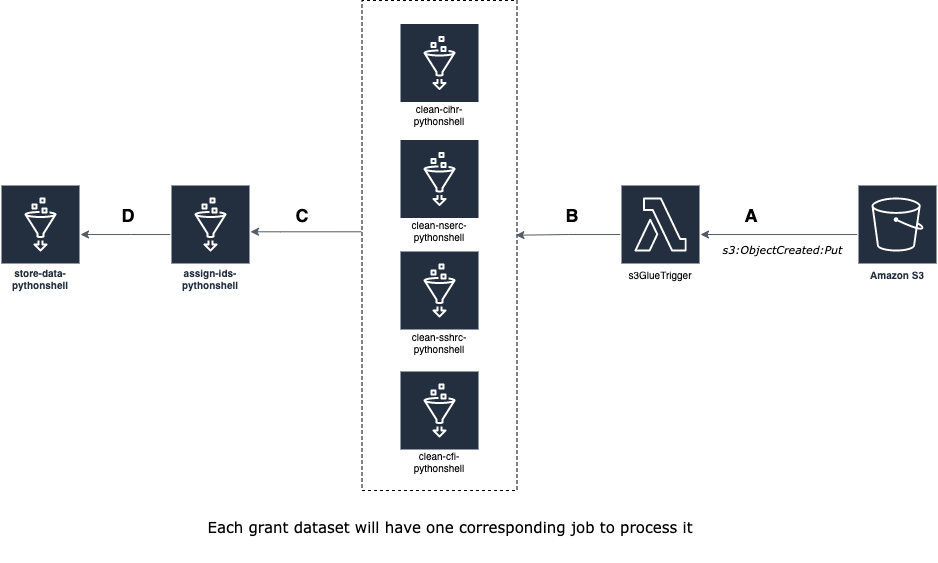

The diagram above was exported from draw.io. Its source (the exported page's mxGraphModel, read from the mxfile embedded in the PNG):
<mxGraphModel dx="1395" dy="-142" grid="0" gridSize="10" guides="1" tooltips="1" connect="1" arrows="1" fold="1" page="0" pageScale="1" pageWidth="850" pageHeight="1100" background="none" math="0" shadow="0">
  <root>
    <mxCell id="0" />
    <mxCell id="1" parent="0" />
    <mxCell id="7rg3C2OvktX5URzO3X4x-3" value="&lt;em&gt;&lt;font style=&quot;font-size: 11px;&quot;&gt;s3:ObjectCreated:Put&lt;/font&gt;&lt;/em&gt;" style="text;html=1;strokeColor=none;fillColor=none;align=center;verticalAlign=middle;whiteSpace=wrap;rounded=0;fontFamily=Verdana;fontSize=17;" vertex="1" parent="1">
      <mxGeometry x="905" y="1143" width="195" height="30" as="geometry" />
    </mxCell>
    <mxCell id="7rg3C2OvktX5URzO3X4x-4" value="" style="rounded=0;whiteSpace=wrap;html=1;fontFamily=Verdana;fontSize=11;dashed=1;direction=south;" vertex="1" parent="1">
      <mxGeometry x="581.5" y="910" width="155" height="490" as="geometry" />
    </mxCell>
    <mxCell id="7rg3C2OvktX5URzO3X4x-5" value="&lt;font style=&quot;font-size: 15px;&quot;&gt;Each grant dataset will have one corresponding job to process it&lt;/font&gt;" style="text;html=1;strokeColor=none;fillColor=none;align=center;verticalAlign=middle;whiteSpace=wrap;rounded=0;dashed=1;fontFamily=Verdana;fontSize=11;" vertex="1" parent="1">
      <mxGeometry x="425.25" y="1400" width="489.5" height="72" as="geometry" />
    </mxCell>
    <mxCell id="7rg3C2OvktX5URzO3X4x-6" style="edgeStyle=orthogonalEdgeStyle;rounded=0;orthogonalLoop=1;jettySize=auto;html=1;strokeColor=#545b64;" edge="1" parent="1" source="7rg3C2OvktX5URzO3X4x-7" target="7rg3C2OvktX5URzO3X4x-12">
      <mxGeometry relative="1" as="geometry">
        <mxPoint x="950" y="1144" as="targetPoint" />
      </mxGeometry>
    </mxCell>
    <mxCell id="7rg3C2OvktX5URzO3X4x-7" value="Amazon S3" style="sketch=0;outlineConnect=0;fontColor=#232F3E;gradientColor=none;strokeColor=#ffffff;fillColor=#232F3E;dashed=0;verticalLabelPosition=middle;verticalAlign=bottom;align=center;html=1;whiteSpace=wrap;fontSize=10;fontStyle=1;spacing=3;shape=mxgraph.aws4.productIcon;prIcon=mxgraph.aws4.s3;" vertex="1" parent="1">
      <mxGeometry x="1077" y="1094" width="80" height="100" as="geometry" />
    </mxCell>
    <mxCell id="7rg3C2OvktX5URzO3X4x-8" style="edgeStyle=orthogonalEdgeStyle;rounded=0;orthogonalLoop=1;jettySize=auto;html=1;strokeColor=#545b64;fontSize=10;" edge="1" parent="1" source="7rg3C2OvktX5URzO3X4x-9" target="7rg3C2OvktX5URzO3X4x-17">
      <mxGeometry relative="1" as="geometry">
        <Array as="points">
          <mxPoint x="350" y="1144" />
          <mxPoint x="350" y="1144" />
        </Array>
      </mxGeometry>
    </mxCell>
    <mxCell id="7rg3C2OvktX5URzO3X4x-9" value="assign-ids-pythonshell" style="sketch=0;outlineConnect=0;fontColor=#232F3E;gradientColor=none;strokeColor=#ffffff;fillColor=#232F3E;dashed=0;verticalLabelPosition=middle;verticalAlign=bottom;align=center;html=1;whiteSpace=wrap;fontSize=10;fontStyle=1;spacing=3;shape=mxgraph.aws4.productIcon;prIcon=mxgraph.aws4.glue;" vertex="1" parent="1">
      <mxGeometry x="390" y="1094" width="80" height="110" as="geometry" />
    </mxCell>
    <mxCell id="7rg3C2OvktX5URzO3X4x-10" value="&lt;span style=&quot;color: rgb(0, 0, 0); font-weight: 400;&quot;&gt;&lt;font style=&quot;font-size: 10px;&quot;&gt;clean-cihr-pythonshell&lt;/font&gt;&lt;/span&gt;" style="sketch=0;outlineConnect=0;fontColor=#232F3E;gradientColor=none;strokeColor=#ffffff;fillColor=#232F3E;dashed=0;verticalLabelPosition=middle;verticalAlign=bottom;align=center;html=1;whiteSpace=wrap;fontSize=10;fontStyle=1;spacing=3;shape=mxgraph.aws4.productIcon;prIcon=mxgraph.aws4.glue;" vertex="1" parent="1">
      <mxGeometry x="619" y="932.5" width="80" height="107.5" as="geometry" />
    </mxCell>
    <mxCell id="7rg3C2OvktX5URzO3X4x-11" style="edgeStyle=orthogonalEdgeStyle;rounded=0;orthogonalLoop=1;jettySize=auto;html=1;fontSize=10;entryX=0.479;entryY=0.007;entryDx=0;entryDy=0;entryPerimeter=0;strokeColor=#545b64;" edge="1" parent="1" source="7rg3C2OvktX5URzO3X4x-12" target="7rg3C2OvktX5URzO3X4x-4">
      <mxGeometry relative="1" as="geometry">
        <mxPoint x="580" y="1144" as="targetPoint" />
      </mxGeometry>
    </mxCell>
    <mxCell id="7rg3C2OvktX5URzO3X4x-12" value="&lt;span style=&quot;color: rgb(0, 0, 0); font-weight: 400;&quot;&gt;&lt;font style=&quot;font-size: 10px;&quot;&gt;s3GlueTrigger&lt;/font&gt;&lt;/span&gt;" style="sketch=0;outlineConnect=0;fontColor=#232F3E;gradientColor=none;strokeColor=#ffffff;fillColor=#232F3E;dashed=0;verticalLabelPosition=middle;verticalAlign=bottom;align=center;html=1;whiteSpace=wrap;fontSize=10;fontStyle=1;spacing=3;shape=mxgraph.aws4.productIcon;prIcon=mxgraph.aws4.lambda;" vertex="1" parent="1">
      <mxGeometry x="840" y="1094" width="80" height="100" as="geometry" />
    </mxCell>
    <mxCell id="7rg3C2OvktX5URzO3X4x-13" value="&lt;span style=&quot;color: rgb(0, 0, 0); font-weight: 400;&quot;&gt;&lt;font style=&quot;font-size: 10px;&quot;&gt;clean-nserc-pythonshell&lt;/font&gt;&lt;/span&gt;" style="sketch=0;outlineConnect=0;fontColor=#232F3E;gradientColor=none;strokeColor=#ffffff;fillColor=#232F3E;dashed=0;verticalLabelPosition=middle;verticalAlign=bottom;align=center;html=1;whiteSpace=wrap;fontSize=10;fontStyle=1;spacing=3;shape=mxgraph.aws4.productIcon;prIcon=mxgraph.aws4.glue;" vertex="1" parent="1">
      <mxGeometry x="619" y="1048.5" width="80" height="107.5" as="geometry" />
    </mxCell>
    <mxCell id="7rg3C2OvktX5URzO3X4x-14" value="&lt;span style=&quot;color: rgb(0, 0, 0); font-weight: 400;&quot;&gt;&lt;font style=&quot;font-size: 10px;&quot;&gt;clean-sshrc-pythonshell&lt;/font&gt;&lt;/span&gt;" style="sketch=0;outlineConnect=0;fontColor=#232F3E;gradientColor=none;strokeColor=#ffffff;fillColor=#232F3E;dashed=0;verticalLabelPosition=middle;verticalAlign=bottom;align=center;html=1;whiteSpace=wrap;fontSize=10;fontStyle=1;spacing=3;shape=mxgraph.aws4.productIcon;prIcon=mxgraph.aws4.glue;" vertex="1" parent="1">
      <mxGeometry x="619" y="1160" width="80" height="107.5" as="geometry" />
    </mxCell>
    <mxCell id="7rg3C2OvktX5URzO3X4x-15" value="&lt;span style=&quot;color: rgb(0, 0, 0); font-weight: 400;&quot;&gt;&lt;font style=&quot;font-size: 10px;&quot;&gt;clean-cfi-pythonshell&lt;/font&gt;&lt;/span&gt;" style="sketch=0;outlineConnect=0;fontColor=#232F3E;gradientColor=none;strokeColor=#ffffff;fillColor=#232F3E;dashed=0;verticalLabelPosition=middle;verticalAlign=bottom;align=center;html=1;whiteSpace=wrap;fontSize=10;fontStyle=1;spacing=3;shape=mxgraph.aws4.productIcon;prIcon=mxgraph.aws4.glue;" vertex="1" parent="1">
      <mxGeometry x="619" y="1280" width="80" height="107.5" as="geometry" />
    </mxCell>
    <mxCell id="7rg3C2OvktX5URzO3X4x-16" style="edgeStyle=orthogonalEdgeStyle;rounded=0;orthogonalLoop=1;jettySize=auto;html=1;fontSize=10;strokeColor=#545b64;exitX=0.472;exitY=1.004;exitDx=0;exitDy=0;exitPerimeter=0;" edge="1" parent="1" source="7rg3C2OvktX5URzO3X4x-4" target="7rg3C2OvktX5URzO3X4x-9">
      <mxGeometry relative="1" as="geometry">
        <mxPoint x="504.65" y="1263.408823529412" as="sourcePoint" />
        <mxPoint x="400.06499999999994" y="1264.0599999999995" as="targetPoint" />
        <Array as="points">
          <mxPoint x="500" y="1141" />
          <mxPoint x="500" y="1141" />
        </Array>
      </mxGeometry>
    </mxCell>
    <mxCell id="7rg3C2OvktX5URzO3X4x-17" value="store-data-pythonshell" style="sketch=0;outlineConnect=0;fontColor=#232F3E;gradientColor=none;strokeColor=#ffffff;fillColor=#232F3E;dashed=0;verticalLabelPosition=middle;verticalAlign=bottom;align=center;html=1;whiteSpace=wrap;fontSize=10;fontStyle=1;spacing=3;shape=mxgraph.aws4.productIcon;prIcon=mxgraph.aws4.glue;" vertex="1" parent="1">
      <mxGeometry x="220" y="1094" width="80" height="110" as="geometry" />
    </mxCell>
    <mxCell id="7rg3C2OvktX5URzO3X4x-18" value="&lt;font style=&quot;font-size: 18px;&quot;&gt;&lt;b&gt;A&lt;/b&gt;&lt;/font&gt;" style="text;html=1;strokeColor=none;fillColor=none;align=center;verticalAlign=middle;whiteSpace=wrap;rounded=0;" vertex="1" parent="1">
      <mxGeometry x="959" y="1110" width="24" height="30" as="geometry" />
    </mxCell>
    <mxCell id="7rg3C2OvktX5URzO3X4x-19" value="&lt;font style=&quot;font-size: 18px;&quot;&gt;&lt;b&gt;B&lt;/b&gt;&lt;/font&gt;" style="text;html=1;strokeColor=none;fillColor=none;align=center;verticalAlign=middle;whiteSpace=wrap;rounded=0;" vertex="1" parent="1">
      <mxGeometry x="780" y="1110" width="24" height="30" as="geometry" />
    </mxCell>
    <mxCell id="7rg3C2OvktX5URzO3X4x-20" value="&lt;font style=&quot;font-size: 18px;&quot;&gt;&lt;b&gt;C&lt;/b&gt;&lt;/font&gt;" style="text;html=1;strokeColor=none;fillColor=none;align=center;verticalAlign=middle;whiteSpace=wrap;rounded=0;" vertex="1" parent="1">
      <mxGeometry x="510" y="1110" width="24" height="30" as="geometry" />
    </mxCell>
    <mxCell id="7rg3C2OvktX5URzO3X4x-21" value="&lt;font style=&quot;font-size: 18px;&quot;&gt;&lt;b&gt;D&lt;/b&gt;&lt;/font&gt;" style="text;html=1;strokeColor=none;fillColor=none;align=center;verticalAlign=middle;whiteSpace=wrap;rounded=0;" vertex="1" parent="1">
      <mxGeometry x="336" y="1110" width="24" height="30" as="geometry" />
    </mxCell>
  </root>
</mxGraphModel>